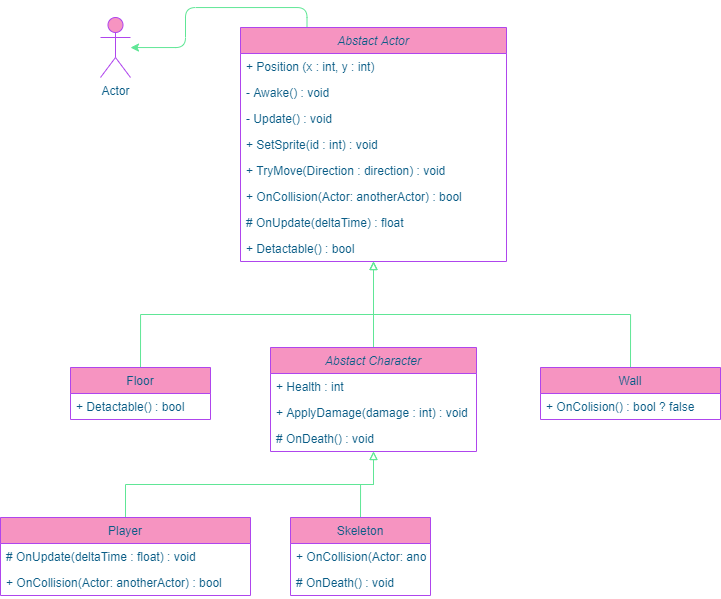

The diagram above was exported from draw.io. Its source (the exported page's mxGraphModel, read from the mxfile embedded in the PNG):
<mxGraphModel dx="1221" dy="575" grid="1" gridSize="10" guides="1" tooltips="1" connect="1" arrows="1" fold="1" page="1" pageScale="1" pageWidth="827" pageHeight="1169" math="0" shadow="0">
  <root>
    <mxCell id="WIyWlLk6GJQsqaUBKTNV-0" />
    <mxCell id="WIyWlLk6GJQsqaUBKTNV-1" parent="WIyWlLk6GJQsqaUBKTNV-0" />
    <mxCell id="z4PxJLI2iYGQyS2cR_N1-32" style="edgeStyle=orthogonalEdgeStyle;curved=0;rounded=1;sketch=0;orthogonalLoop=1;jettySize=auto;html=1;exitX=0.25;exitY=0;exitDx=0;exitDy=0;fontColor=#095C86;strokeColor=#60E696;fillColor=#F694C1;" edge="1" parent="WIyWlLk6GJQsqaUBKTNV-1" source="zkfFHV4jXpPFQw0GAbJ--0" target="z4PxJLI2iYGQyS2cR_N1-31">
      <mxGeometry relative="1" as="geometry" />
    </mxCell>
    <mxCell id="zkfFHV4jXpPFQw0GAbJ--0" value="Abstact Actor" style="swimlane;fontStyle=2;align=center;verticalAlign=top;childLayout=stackLayout;horizontal=1;startSize=26;horizontalStack=0;resizeParent=1;resizeLast=0;collapsible=1;marginBottom=0;rounded=0;shadow=0;strokeWidth=1;fillColor=#F694C1;strokeColor=#AF45ED;fontColor=#095C86;" parent="WIyWlLk6GJQsqaUBKTNV-1" vertex="1">
      <mxGeometry x="280" y="170" width="266" height="234" as="geometry">
        <mxRectangle x="230" y="140" width="160" height="26" as="alternateBounds" />
      </mxGeometry>
    </mxCell>
    <mxCell id="zkfFHV4jXpPFQw0GAbJ--1" value="+ Position (x : int, y : int) " style="text;align=left;verticalAlign=top;spacingLeft=4;spacingRight=4;overflow=hidden;rotatable=0;points=[[0,0.5],[1,0.5]];portConstraint=eastwest;fontColor=#095C86;" parent="zkfFHV4jXpPFQw0GAbJ--0" vertex="1">
      <mxGeometry y="26" width="266" height="26" as="geometry" />
    </mxCell>
    <mxCell id="zkfFHV4jXpPFQw0GAbJ--2" value="- Awake() : void" style="text;align=left;verticalAlign=top;spacingLeft=4;spacingRight=4;overflow=hidden;rotatable=0;points=[[0,0.5],[1,0.5]];portConstraint=eastwest;rounded=0;shadow=0;html=0;fontColor=#095C86;" parent="zkfFHV4jXpPFQw0GAbJ--0" vertex="1">
      <mxGeometry y="52" width="266" height="26" as="geometry" />
    </mxCell>
    <mxCell id="zkfFHV4jXpPFQw0GAbJ--3" value="- Update() : void" style="text;align=left;verticalAlign=top;spacingLeft=4;spacingRight=4;overflow=hidden;rotatable=0;points=[[0,0.5],[1,0.5]];portConstraint=eastwest;rounded=0;shadow=0;html=0;fontColor=#095C86;" parent="zkfFHV4jXpPFQw0GAbJ--0" vertex="1">
      <mxGeometry y="78" width="266" height="26" as="geometry" />
    </mxCell>
    <mxCell id="zkfFHV4jXpPFQw0GAbJ--5" value="+ SetSprite(id : int) : void   " style="text;align=left;verticalAlign=top;spacingLeft=4;spacingRight=4;overflow=hidden;rotatable=0;points=[[0,0.5],[1,0.5]];portConstraint=eastwest;fontColor=#095C86;" parent="zkfFHV4jXpPFQw0GAbJ--0" vertex="1">
      <mxGeometry y="104" width="266" height="26" as="geometry" />
    </mxCell>
    <mxCell id="z4PxJLI2iYGQyS2cR_N1-0" value="+ TryMove(Direction : direction) : void" style="text;align=left;verticalAlign=top;spacingLeft=4;spacingRight=4;overflow=hidden;rotatable=0;points=[[0,0.5],[1,0.5]];portConstraint=eastwest;rounded=0;shadow=0;html=0;fontColor=#095C86;" vertex="1" parent="zkfFHV4jXpPFQw0GAbJ--0">
      <mxGeometry y="130" width="266" height="26" as="geometry" />
    </mxCell>
    <mxCell id="z4PxJLI2iYGQyS2cR_N1-2" value="+ OnCollision(Actor: anotherActor) : bool" style="text;align=left;verticalAlign=top;spacingLeft=4;spacingRight=4;overflow=hidden;rotatable=0;points=[[0,0.5],[1,0.5]];portConstraint=eastwest;rounded=0;shadow=0;html=0;fontColor=#095C86;" vertex="1" parent="zkfFHV4jXpPFQw0GAbJ--0">
      <mxGeometry y="156" width="266" height="26" as="geometry" />
    </mxCell>
    <mxCell id="z4PxJLI2iYGQyS2cR_N1-3" value="# OnUpdate(deltaTime) : float" style="text;align=left;verticalAlign=top;spacingLeft=4;spacingRight=4;overflow=hidden;rotatable=0;points=[[0,0.5],[1,0.5]];portConstraint=eastwest;rounded=0;shadow=0;html=0;fontColor=#095C86;" vertex="1" parent="zkfFHV4jXpPFQw0GAbJ--0">
      <mxGeometry y="182" width="266" height="26" as="geometry" />
    </mxCell>
    <mxCell id="z4PxJLI2iYGQyS2cR_N1-30" value="+ Detactable() : bool" style="text;align=left;verticalAlign=top;spacingLeft=4;spacingRight=4;overflow=hidden;rotatable=0;points=[[0,0.5],[1,0.5]];portConstraint=eastwest;rounded=0;shadow=0;html=0;fontColor=#095C86;" vertex="1" parent="zkfFHV4jXpPFQw0GAbJ--0">
      <mxGeometry y="208" width="266" height="26" as="geometry" />
    </mxCell>
    <mxCell id="z4PxJLI2iYGQyS2cR_N1-8" style="edgeStyle=orthogonalEdgeStyle;rounded=0;orthogonalLoop=1;jettySize=auto;html=1;fillColor=#F694C1;strokeColor=#60E696;endArrow=block;endFill=0;fontColor=#095C86;" edge="1" parent="WIyWlLk6GJQsqaUBKTNV-1" source="z4PxJLI2iYGQyS2cR_N1-4" target="zkfFHV4jXpPFQw0GAbJ--0">
      <mxGeometry relative="1" as="geometry" />
    </mxCell>
    <mxCell id="z4PxJLI2iYGQyS2cR_N1-4" value="Abstact Character" style="swimlane;fontStyle=2;childLayout=stackLayout;horizontal=1;startSize=26;horizontalStack=0;resizeParent=1;resizeParentMax=0;resizeLast=0;collapsible=1;marginBottom=0;fillColor=#F694C1;strokeColor=#AF45ED;fontColor=#095C86;" vertex="1" parent="WIyWlLk6GJQsqaUBKTNV-1">
      <mxGeometry x="310" y="490" width="206" height="104" as="geometry" />
    </mxCell>
    <mxCell id="z4PxJLI2iYGQyS2cR_N1-5" value="+ Health : int" style="text;strokeColor=none;fillColor=none;align=left;verticalAlign=top;spacingLeft=4;spacingRight=4;overflow=hidden;rotatable=0;points=[[0,0.5],[1,0.5]];portConstraint=eastwest;fontColor=#095C86;" vertex="1" parent="z4PxJLI2iYGQyS2cR_N1-4">
      <mxGeometry y="26" width="206" height="26" as="geometry" />
    </mxCell>
    <mxCell id="z4PxJLI2iYGQyS2cR_N1-6" value="+ ApplyDamage(damage : int) : void" style="text;strokeColor=none;fillColor=none;align=left;verticalAlign=top;spacingLeft=4;spacingRight=4;overflow=hidden;rotatable=0;points=[[0,0.5],[1,0.5]];portConstraint=eastwest;fontColor=#095C86;" vertex="1" parent="z4PxJLI2iYGQyS2cR_N1-4">
      <mxGeometry y="52" width="206" height="26" as="geometry" />
    </mxCell>
    <mxCell id="z4PxJLI2iYGQyS2cR_N1-7" value="# OnDeath() : void" style="text;strokeColor=none;fillColor=none;align=left;verticalAlign=top;spacingLeft=4;spacingRight=4;overflow=hidden;rotatable=0;points=[[0,0.5],[1,0.5]];portConstraint=eastwest;fontColor=#095C86;" vertex="1" parent="z4PxJLI2iYGQyS2cR_N1-4">
      <mxGeometry y="78" width="206" height="26" as="geometry" />
    </mxCell>
    <mxCell id="z4PxJLI2iYGQyS2cR_N1-13" style="edgeStyle=orthogonalEdgeStyle;rounded=0;orthogonalLoop=1;jettySize=auto;html=1;exitX=0.5;exitY=0;exitDx=0;exitDy=0;endArrow=block;endFill=0;fillColor=#F694C1;strokeColor=#60E696;fontColor=#095C86;" edge="1" parent="WIyWlLk6GJQsqaUBKTNV-1" source="z4PxJLI2iYGQyS2cR_N1-9" target="z4PxJLI2iYGQyS2cR_N1-4">
      <mxGeometry relative="1" as="geometry" />
    </mxCell>
    <mxCell id="z4PxJLI2iYGQyS2cR_N1-9" value="Player" style="swimlane;fontStyle=0;childLayout=stackLayout;horizontal=1;startSize=26;horizontalStack=0;resizeParent=1;resizeParentMax=0;resizeLast=0;collapsible=1;marginBottom=0;fillColor=#F694C1;strokeColor=#AF45ED;fontColor=#095C86;" vertex="1" parent="WIyWlLk6GJQsqaUBKTNV-1">
      <mxGeometry x="40" y="660" width="250" height="78" as="geometry" />
    </mxCell>
    <mxCell id="z4PxJLI2iYGQyS2cR_N1-10" value="# OnUpdate(deltaTime : float) : void" style="text;strokeColor=none;fillColor=none;align=left;verticalAlign=top;spacingLeft=4;spacingRight=4;overflow=hidden;rotatable=0;points=[[0,0.5],[1,0.5]];portConstraint=eastwest;fontColor=#095C86;" vertex="1" parent="z4PxJLI2iYGQyS2cR_N1-9">
      <mxGeometry y="26" width="250" height="26" as="geometry" />
    </mxCell>
    <mxCell id="z4PxJLI2iYGQyS2cR_N1-11" value="+ OnCollision(Actor: anotherActor) : bool" style="text;strokeColor=none;fillColor=none;align=left;verticalAlign=top;spacingLeft=4;spacingRight=4;overflow=hidden;rotatable=0;points=[[0,0.5],[1,0.5]];portConstraint=eastwest;fontColor=#095C86;" vertex="1" parent="z4PxJLI2iYGQyS2cR_N1-9">
      <mxGeometry y="52" width="250" height="26" as="geometry" />
    </mxCell>
    <mxCell id="z4PxJLI2iYGQyS2cR_N1-19" style="edgeStyle=orthogonalEdgeStyle;rounded=0;orthogonalLoop=1;jettySize=auto;html=1;exitX=0.5;exitY=0;exitDx=0;exitDy=0;endArrow=block;endFill=0;fillColor=#F694C1;strokeColor=#60E696;fontColor=#095C86;" edge="1" parent="WIyWlLk6GJQsqaUBKTNV-1" source="z4PxJLI2iYGQyS2cR_N1-15" target="z4PxJLI2iYGQyS2cR_N1-4">
      <mxGeometry relative="1" as="geometry" />
    </mxCell>
    <mxCell id="z4PxJLI2iYGQyS2cR_N1-15" value="Skeleton" style="swimlane;fontStyle=0;childLayout=stackLayout;horizontal=1;startSize=26;horizontalStack=0;resizeParent=1;resizeParentMax=0;resizeLast=0;collapsible=1;marginBottom=0;fillColor=#F694C1;strokeColor=#AF45ED;fontColor=#095C86;" vertex="1" parent="WIyWlLk6GJQsqaUBKTNV-1">
      <mxGeometry x="330" y="660" width="140" height="78" as="geometry" />
    </mxCell>
    <mxCell id="z4PxJLI2iYGQyS2cR_N1-17" value="+ OnCollision(Actor: anotherActor) : bool" style="text;strokeColor=none;fillColor=none;align=left;verticalAlign=top;spacingLeft=4;spacingRight=4;overflow=hidden;rotatable=0;points=[[0,0.5],[1,0.5]];portConstraint=eastwest;fontColor=#095C86;" vertex="1" parent="z4PxJLI2iYGQyS2cR_N1-15">
      <mxGeometry y="26" width="140" height="26" as="geometry" />
    </mxCell>
    <mxCell id="z4PxJLI2iYGQyS2cR_N1-18" value="# OnDeath() : void" style="text;strokeColor=none;fillColor=none;align=left;verticalAlign=top;spacingLeft=4;spacingRight=4;overflow=hidden;rotatable=0;points=[[0,0.5],[1,0.5]];portConstraint=eastwest;fontColor=#095C86;" vertex="1" parent="z4PxJLI2iYGQyS2cR_N1-15">
      <mxGeometry y="52" width="140" height="26" as="geometry" />
    </mxCell>
    <mxCell id="z4PxJLI2iYGQyS2cR_N1-25" style="edgeStyle=orthogonalEdgeStyle;rounded=0;orthogonalLoop=1;jettySize=auto;html=1;exitX=0.5;exitY=0;exitDx=0;exitDy=0;endArrow=block;endFill=0;fillColor=#F694C1;strokeColor=#60E696;fontColor=#095C86;" edge="1" parent="WIyWlLk6GJQsqaUBKTNV-1" source="z4PxJLI2iYGQyS2cR_N1-21" target="zkfFHV4jXpPFQw0GAbJ--0">
      <mxGeometry relative="1" as="geometry" />
    </mxCell>
    <mxCell id="z4PxJLI2iYGQyS2cR_N1-21" value="Floor" style="swimlane;fontStyle=0;childLayout=stackLayout;horizontal=1;startSize=26;horizontalStack=0;resizeParent=1;resizeParentMax=0;resizeLast=0;collapsible=1;marginBottom=0;fillColor=#F694C1;strokeColor=#AF45ED;fontColor=#095C86;" vertex="1" parent="WIyWlLk6GJQsqaUBKTNV-1">
      <mxGeometry x="110" y="510" width="140" height="52" as="geometry" />
    </mxCell>
    <mxCell id="z4PxJLI2iYGQyS2cR_N1-22" value="+ Detactable() : bool" style="text;strokeColor=none;fillColor=none;align=left;verticalAlign=top;spacingLeft=4;spacingRight=4;overflow=hidden;rotatable=0;points=[[0,0.5],[1,0.5]];portConstraint=eastwest;fontColor=#095C86;" vertex="1" parent="z4PxJLI2iYGQyS2cR_N1-21">
      <mxGeometry y="26" width="140" height="26" as="geometry" />
    </mxCell>
    <mxCell id="z4PxJLI2iYGQyS2cR_N1-28" style="edgeStyle=orthogonalEdgeStyle;rounded=0;orthogonalLoop=1;jettySize=auto;html=1;exitX=0.5;exitY=0;exitDx=0;exitDy=0;endArrow=block;endFill=0;fillColor=#F694C1;strokeColor=#60E696;fontColor=#095C86;" edge="1" parent="WIyWlLk6GJQsqaUBKTNV-1" source="z4PxJLI2iYGQyS2cR_N1-26" target="zkfFHV4jXpPFQw0GAbJ--0">
      <mxGeometry relative="1" as="geometry" />
    </mxCell>
    <mxCell id="z4PxJLI2iYGQyS2cR_N1-26" value="Wall" style="swimlane;fontStyle=0;childLayout=stackLayout;horizontal=1;startSize=26;horizontalStack=0;resizeParent=1;resizeParentMax=0;resizeLast=0;collapsible=1;marginBottom=0;fillColor=#F694C1;strokeColor=#AF45ED;fontColor=#095C86;" vertex="1" parent="WIyWlLk6GJQsqaUBKTNV-1">
      <mxGeometry x="580" y="510" width="180" height="52" as="geometry" />
    </mxCell>
    <mxCell id="z4PxJLI2iYGQyS2cR_N1-27" value="+ OnColision() : bool ? false" style="text;strokeColor=none;fillColor=none;align=left;verticalAlign=top;spacingLeft=4;spacingRight=4;overflow=hidden;rotatable=0;points=[[0,0.5],[1,0.5]];portConstraint=eastwest;fontColor=#095C86;" vertex="1" parent="z4PxJLI2iYGQyS2cR_N1-26">
      <mxGeometry y="26" width="180" height="26" as="geometry" />
    </mxCell>
    <mxCell id="z4PxJLI2iYGQyS2cR_N1-31" value="Actor" style="shape=umlActor;verticalLabelPosition=bottom;verticalAlign=top;html=1;outlineConnect=0;rounded=0;sketch=0;fontColor=#095C86;strokeColor=#AF45ED;fillColor=#F694C1;" vertex="1" parent="WIyWlLk6GJQsqaUBKTNV-1">
      <mxGeometry x="140" y="160" width="30" height="60" as="geometry" />
    </mxCell>
  </root>
</mxGraphModel>